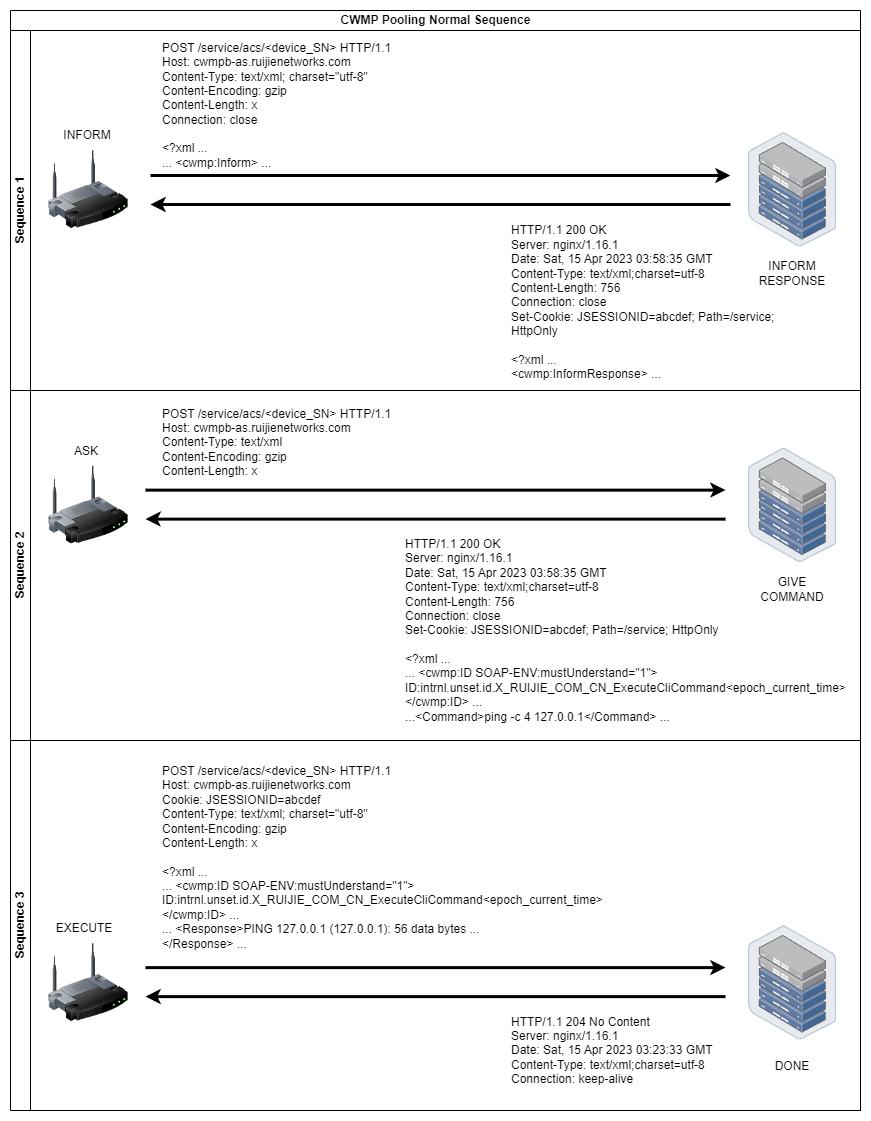

The diagram above was exported from draw.io. Its source (the exported page's mxGraphModel, read from the mxfile embedded in the PNG):
<mxGraphModel dx="1008" dy="593" grid="1" gridSize="10" guides="1" tooltips="1" connect="1" arrows="1" fold="1" page="1" pageScale="1" pageWidth="850" pageHeight="1100" math="0" shadow="0">
  <root>
    <mxCell id="WEoAY8VJ33SV10oOKAXL-0" />
    <mxCell id="WEoAY8VJ33SV10oOKAXL-1" parent="WEoAY8VJ33SV10oOKAXL-0" />
    <mxCell id="WEoAY8VJ33SV10oOKAXL-2" value="CWMP Pooling Normal Sequence" style="swimlane;childLayout=stackLayout;resizeParent=1;resizeParentMax=0;horizontal=1;startSize=20;horizontalStack=0;html=1;" vertex="1" parent="WEoAY8VJ33SV10oOKAXL-1">
      <mxGeometry width="850" height="1100" as="geometry" />
    </mxCell>
    <mxCell id="WEoAY8VJ33SV10oOKAXL-3" value="Sequence 1" style="swimlane;startSize=20;horizontal=0;html=1;" vertex="1" parent="WEoAY8VJ33SV10oOKAXL-2">
      <mxGeometry y="20" width="850" height="360" as="geometry" />
    </mxCell>
    <mxCell id="WEoAY8VJ33SV10oOKAXL-4" value="" style="points=[];aspect=fixed;html=1;align=center;shadow=0;dashed=0;image;image=img/lib/allied_telesis/storage/Datacenter_Server_Half_Rack_ToR.svg;" vertex="1" parent="WEoAY8VJ33SV10oOKAXL-3">
      <mxGeometry x="738" y="102" width="88.2" height="114.6" as="geometry" />
    </mxCell>
    <mxCell id="WEoAY8VJ33SV10oOKAXL-5" value="" style="image;html=1;image=img/lib/clip_art/networking/Wireless_Router_128x128.png" vertex="1" parent="WEoAY8VJ33SV10oOKAXL-3">
      <mxGeometry x="38" y="119.30000000000001" width="80" height="80" as="geometry" />
    </mxCell>
    <mxCell id="WEoAY8VJ33SV10oOKAXL-6" value="" style="endArrow=classic;html=1;rounded=0;strokeWidth=3;" edge="1" parent="WEoAY8VJ33SV10oOKAXL-3">
      <mxGeometry width="50" height="50" relative="1" as="geometry">
        <mxPoint x="140" y="145" as="sourcePoint" />
        <mxPoint x="720" y="145" as="targetPoint" />
      </mxGeometry>
    </mxCell>
    <mxCell id="WEoAY8VJ33SV10oOKAXL-7" value="INFORM" style="text;html=1;strokeColor=none;fillColor=none;align=center;verticalAlign=middle;whiteSpace=wrap;rounded=0;" vertex="1" parent="WEoAY8VJ33SV10oOKAXL-3">
      <mxGeometry x="47" y="90" width="60" height="30" as="geometry" />
    </mxCell>
    <mxCell id="WEoAY8VJ33SV10oOKAXL-8" value="&lt;div&gt;POST /service/acs/&amp;lt;device_SN&amp;gt;&amp;nbsp;HTTP/1.1&lt;/div&gt;&lt;div&gt;Host: cwmpb-as.ruijienetworks.com&lt;/div&gt;&lt;div&gt;Content-Type: text/xml; charset=&quot;utf-8&quot;&lt;/div&gt;&lt;div&gt;Content-Encoding: gzip&lt;/div&gt;&lt;div&gt;Content-Length: x&lt;/div&gt;&lt;div&gt;Connection: close&lt;/div&gt;&lt;div&gt;&lt;br&gt;&lt;/div&gt;&lt;div&gt;&amp;lt;?xml ...&amp;nbsp;&lt;/div&gt;&lt;div&gt;... &amp;lt;cwmp:Inform&amp;gt; ...&lt;br&gt;&lt;/div&gt;" style="text;html=1;strokeColor=none;fillColor=none;align=left;verticalAlign=middle;whiteSpace=wrap;rounded=0;" vertex="1" parent="WEoAY8VJ33SV10oOKAXL-3">
      <mxGeometry x="150" y="10" width="300" height="130" as="geometry" />
    </mxCell>
    <mxCell id="WEoAY8VJ33SV10oOKAXL-9" value="&lt;p style=&quot;margin: 0px;&quot;&gt;HTTP/1.1 200 OK&lt;/p&gt;&lt;p style=&quot;margin: 0px;&quot;&gt;Server: nginx/1.16.1&lt;/p&gt;&lt;p style=&quot;margin: 0px;&quot;&gt;Date: Sat, 15 Apr 2023 03:58:35 GMT&lt;/p&gt;&lt;p style=&quot;margin: 0px;&quot;&gt;Content-Type: text/xml;charset=utf-8&lt;/p&gt;&lt;p style=&quot;margin: 0px;&quot;&gt;Content-Length: 756&lt;/p&gt;&lt;p style=&quot;margin: 0px;&quot;&gt;Connection: close&lt;/p&gt;&lt;p style=&quot;margin: 0px;&quot;&gt;Set-Cookie: JSESSIONID=abcdef; Path=/service; HttpOnly&lt;/p&gt;&lt;p style=&quot;margin: 0px;&quot;&gt;&lt;br&gt;&lt;/p&gt;&lt;p style=&quot;margin: 0px;&quot;&gt;&amp;lt;?xml ...&lt;/p&gt;&lt;p style=&quot;margin: 0px;&quot;&gt;&lt;/p&gt;&amp;lt;cwmp:InformResponse&amp;gt; ..." style="text;html=1;strokeColor=none;fillColor=none;align=left;verticalAlign=middle;whiteSpace=wrap;rounded=0;" vertex="1" parent="WEoAY8VJ33SV10oOKAXL-3">
      <mxGeometry x="499" y="187" width="310" height="169" as="geometry" />
    </mxCell>
    <mxCell id="WEoAY8VJ33SV10oOKAXL-10" value="INFORM RESPONSE" style="text;html=1;strokeColor=none;fillColor=none;align=center;verticalAlign=middle;whiteSpace=wrap;rounded=0;" vertex="1" parent="WEoAY8VJ33SV10oOKAXL-3">
      <mxGeometry x="752.1" y="228" width="60" height="30" as="geometry" />
    </mxCell>
    <mxCell id="WEoAY8VJ33SV10oOKAXL-11" value="" style="endArrow=classic;html=1;rounded=0;strokeWidth=3;" edge="1" parent="WEoAY8VJ33SV10oOKAXL-3">
      <mxGeometry width="50" height="50" relative="1" as="geometry">
        <mxPoint x="720" y="174" as="sourcePoint" />
        <mxPoint x="140" y="174" as="targetPoint" />
      </mxGeometry>
    </mxCell>
    <mxCell id="WEoAY8VJ33SV10oOKAXL-12" value="Sequence 2" style="swimlane;startSize=20;horizontal=0;html=1;" vertex="1" parent="WEoAY8VJ33SV10oOKAXL-2">
      <mxGeometry y="380" width="850" height="350" as="geometry" />
    </mxCell>
    <mxCell id="WEoAY8VJ33SV10oOKAXL-13" value="&lt;p style=&quot;margin: 0px;&quot;&gt;HTTP/1.1 200 OK&lt;/p&gt;&lt;p style=&quot;margin: 0px;&quot;&gt;Server: nginx/1.16.1&lt;/p&gt;&lt;p style=&quot;margin: 0px;&quot;&gt;Date: Sat, 15 Apr 2023 03:58:35 GMT&lt;/p&gt;&lt;p style=&quot;margin: 0px;&quot;&gt;Content-Type: text/xml;charset=utf-8&lt;/p&gt;&lt;p style=&quot;margin: 0px;&quot;&gt;Content-Length: 756&lt;/p&gt;&lt;p style=&quot;margin: 0px;&quot;&gt;Connection: close&lt;/p&gt;&lt;p style=&quot;margin: 0px;&quot;&gt;Set-Cookie: JSESSIONID=abcdef; Path=/service; HttpOnly&lt;/p&gt;&lt;p style=&quot;margin: 0px;&quot;&gt;&lt;br&gt;&lt;/p&gt;&lt;p style=&quot;margin: 0px;&quot;&gt;&amp;lt;?xml ...&lt;/p&gt;&lt;p style=&quot;margin: 0px;&quot;&gt;... &amp;lt;cwmp:ID SOAP-ENV:mustUnderstand=&quot;1&quot;&amp;gt;&lt;/p&gt;&lt;p style=&quot;margin: 0px;&quot;&gt;ID:intrnl.unset.id.X_RUIJIE_COM_CN_ExecuteCliCommand&amp;lt;epoch_current_time&amp;gt;&lt;/p&gt;&lt;p style=&quot;margin: 0px;&quot;&gt;&amp;lt;/cwmp:ID&amp;gt; ...&lt;br&gt;&lt;/p&gt;&lt;p style=&quot;margin: 0px;&quot;&gt;...&amp;lt;Command&amp;gt;ping -c 4 127.0.0.1&amp;lt;/Command&amp;gt; ...&lt;br&gt;&lt;/p&gt;" style="text;html=1;strokeColor=none;fillColor=none;align=left;verticalAlign=middle;whiteSpace=wrap;rounded=0;" vertex="1" parent="WEoAY8VJ33SV10oOKAXL-12">
      <mxGeometry x="392.65" y="139" width="454.35" height="201" as="geometry" />
    </mxCell>
    <mxCell id="WEoAY8VJ33SV10oOKAXL-14" value="" style="points=[];aspect=fixed;html=1;align=center;shadow=0;dashed=0;image;image=img/lib/allied_telesis/storage/Datacenter_Server_Half_Rack_ToR.svg;" vertex="1" parent="WEoAY8VJ33SV10oOKAXL-12">
      <mxGeometry x="738" y="57.5" width="88.2" height="114.6" as="geometry" />
    </mxCell>
    <mxCell id="WEoAY8VJ33SV10oOKAXL-15" value="" style="image;html=1;image=img/lib/clip_art/networking/Wireless_Router_128x128.png" vertex="1" parent="WEoAY8VJ33SV10oOKAXL-12">
      <mxGeometry x="38" y="74.79999999999995" width="80" height="80" as="geometry" />
    </mxCell>
    <mxCell id="WEoAY8VJ33SV10oOKAXL-16" value="ASK" style="text;html=1;strokeColor=none;fillColor=none;align=center;verticalAlign=middle;whiteSpace=wrap;rounded=0;" vertex="1" parent="WEoAY8VJ33SV10oOKAXL-12">
      <mxGeometry x="45.999999999999986" y="45.5" width="60" height="30" as="geometry" />
    </mxCell>
    <mxCell id="WEoAY8VJ33SV10oOKAXL-17" value="&lt;div&gt;POST /service/acs/&amp;lt;device_SN&amp;gt; HTTP/1.1&lt;/div&gt;&lt;div&gt;&lt;/div&gt;&lt;div&gt;Host: cwmpb-as.ruijienetworks.com&lt;/div&gt;&lt;div&gt;Content-Type: text/xml&lt;/div&gt;&lt;div&gt;Content-Encoding: gzip&lt;/div&gt;&lt;div&gt;Content-Length: x&lt;/div&gt;" style="text;html=1;strokeColor=none;fillColor=none;align=left;verticalAlign=middle;whiteSpace=wrap;rounded=0;" vertex="1" parent="WEoAY8VJ33SV10oOKAXL-12">
      <mxGeometry x="150" y="8" width="421.1" height="88.5" as="geometry" />
    </mxCell>
    <mxCell id="WEoAY8VJ33SV10oOKAXL-18" value="GIVE&lt;br&gt;COMMAND" style="text;html=1;strokeColor=none;fillColor=none;align=center;verticalAlign=middle;whiteSpace=wrap;rounded=0;" vertex="1" parent="WEoAY8VJ33SV10oOKAXL-12">
      <mxGeometry x="752.1" y="183.5" width="60" height="30" as="geometry" />
    </mxCell>
    <mxCell id="WEoAY8VJ33SV10oOKAXL-19" value="" style="endArrow=classic;html=1;rounded=0;strokeWidth=3;" edge="1" parent="WEoAY8VJ33SV10oOKAXL-12">
      <mxGeometry width="50" height="50" relative="1" as="geometry">
        <mxPoint x="715" y="128.63" as="sourcePoint" />
        <mxPoint x="135" y="128.63" as="targetPoint" />
      </mxGeometry>
    </mxCell>
    <mxCell id="WEoAY8VJ33SV10oOKAXL-20" value="" style="endArrow=classic;html=1;rounded=0;strokeWidth=3;" edge="1" parent="WEoAY8VJ33SV10oOKAXL-12">
      <mxGeometry width="50" height="50" relative="1" as="geometry">
        <mxPoint x="135" y="99.63" as="sourcePoint" />
        <mxPoint x="715" y="99.63" as="targetPoint" />
      </mxGeometry>
    </mxCell>
    <mxCell id="WEoAY8VJ33SV10oOKAXL-21" value="Sequence 3" style="swimlane;startSize=20;horizontal=0;html=1;" vertex="1" parent="WEoAY8VJ33SV10oOKAXL-2">
      <mxGeometry y="730" width="850" height="370" as="geometry" />
    </mxCell>
    <mxCell id="WEoAY8VJ33SV10oOKAXL-22" value="&lt;div style=&quot;border-color: var(--border-color);&quot;&gt;&lt;p style=&quot;margin: 0px;&quot;&gt;HTTP/1.1 204 No Content&lt;/p&gt;&lt;p style=&quot;margin: 0px;&quot;&gt;Server: nginx/1.16.1&lt;/p&gt;&lt;p style=&quot;margin: 0px;&quot;&gt;Date: Sat, 15 Apr 2023 03:23:33 GMT&lt;/p&gt;&lt;p style=&quot;margin: 0px;&quot;&gt;Content-Type: text/xml;charset=utf-8&lt;/p&gt;&lt;p style=&quot;margin: 0px;&quot;&gt;Connection: keep-alive&lt;/p&gt;&lt;/div&gt;" style="text;html=1;strokeColor=none;fillColor=none;align=left;verticalAlign=middle;whiteSpace=wrap;rounded=0;" vertex="1" parent="WEoAY8VJ33SV10oOKAXL-21">
      <mxGeometry x="499" y="270" width="310" height="79" as="geometry" />
    </mxCell>
    <mxCell id="WEoAY8VJ33SV10oOKAXL-23" value="" style="points=[];aspect=fixed;html=1;align=center;shadow=0;dashed=0;image;image=img/lib/allied_telesis/storage/Datacenter_Server_Half_Rack_ToR.svg;" vertex="1" parent="WEoAY8VJ33SV10oOKAXL-21">
      <mxGeometry x="738" y="185" width="88.2" height="114.6" as="geometry" />
    </mxCell>
    <mxCell id="WEoAY8VJ33SV10oOKAXL-24" value="" style="image;html=1;image=img/lib/clip_art/networking/Wireless_Router_128x128.png" vertex="1" parent="WEoAY8VJ33SV10oOKAXL-21">
      <mxGeometry x="38" y="202.29999999999995" width="80" height="80" as="geometry" />
    </mxCell>
    <mxCell id="WEoAY8VJ33SV10oOKAXL-25" value="EXECUTE" style="text;html=1;strokeColor=none;fillColor=none;align=center;verticalAlign=middle;whiteSpace=wrap;rounded=0;" vertex="1" parent="WEoAY8VJ33SV10oOKAXL-21">
      <mxGeometry x="44" y="173" width="60" height="30" as="geometry" />
    </mxCell>
    <mxCell id="WEoAY8VJ33SV10oOKAXL-26" value="&lt;div&gt;POST /service/acs/&amp;lt;device_SN&amp;gt; HTTP/1.1&lt;/div&gt;&lt;div&gt;&lt;/div&gt;&lt;div&gt;Host: cwmpb-as.ruijienetworks.com&lt;/div&gt;&lt;div&gt;&lt;span style=&quot;background-color: initial;&quot;&gt;Cookie: JSESSIONID=abcdef&lt;/span&gt;&lt;br&gt;&lt;/div&gt;&lt;div&gt;Content-Type: text/xml; charset=&quot;utf-8&quot;&lt;/div&gt;&lt;div&gt;Content-Encoding: gzip&lt;/div&gt;&lt;div&gt;Content-Length: x&lt;/div&gt;&lt;div&gt;&lt;br&gt;&lt;/div&gt;&lt;div&gt;&amp;lt;?xml ...&lt;/div&gt;&lt;div&gt;&lt;p style=&quot;border-color: var(--border-color); margin: 0px;&quot;&gt;... &amp;lt;cwmp:ID SOAP-ENV:mustUnderstand=&quot;1&quot;&amp;gt;&lt;/p&gt;&lt;p style=&quot;border-color: var(--border-color); margin: 0px;&quot;&gt;ID:intrnl.unset.id.X_RUIJIE_COM_CN_ExecuteCliCommand&amp;lt;epoch_current_time&amp;gt;&lt;/p&gt;&lt;p style=&quot;border-color: var(--border-color); margin: 0px;&quot;&gt;&amp;lt;/cwmp:ID&amp;gt; ...&lt;/p&gt;&lt;p style=&quot;border-color: var(--border-color); margin: 0px;&quot;&gt;... &amp;lt;Response&amp;gt;PING 127.0.0.1 (127.0.0.1): 56 data bytes ...&lt;/p&gt;&lt;p style=&quot;border-color: var(--border-color); margin: 0px;&quot;&gt;&amp;lt;/Response&amp;gt; ...&lt;/p&gt;&lt;/div&gt;" style="text;html=1;strokeColor=none;fillColor=none;align=left;verticalAlign=middle;whiteSpace=wrap;rounded=0;" vertex="1" parent="WEoAY8VJ33SV10oOKAXL-21">
      <mxGeometry x="150" y="21" width="450" height="192" as="geometry" />
    </mxCell>
    <mxCell id="WEoAY8VJ33SV10oOKAXL-27" value="DONE" style="text;html=1;strokeColor=none;fillColor=none;align=center;verticalAlign=middle;whiteSpace=wrap;rounded=0;" vertex="1" parent="WEoAY8VJ33SV10oOKAXL-21">
      <mxGeometry x="752.1" y="311" width="60" height="30" as="geometry" />
    </mxCell>
    <mxCell id="WEoAY8VJ33SV10oOKAXL-28" value="" style="endArrow=classic;html=1;rounded=0;strokeWidth=3;" edge="1" parent="WEoAY8VJ33SV10oOKAXL-21">
      <mxGeometry width="50" height="50" relative="1" as="geometry">
        <mxPoint x="715" y="256.13" as="sourcePoint" />
        <mxPoint x="135" y="256.13" as="targetPoint" />
      </mxGeometry>
    </mxCell>
    <mxCell id="WEoAY8VJ33SV10oOKAXL-29" value="" style="endArrow=classic;html=1;rounded=0;strokeWidth=3;" edge="1" parent="WEoAY8VJ33SV10oOKAXL-21">
      <mxGeometry width="50" height="50" relative="1" as="geometry">
        <mxPoint x="135" y="227.13" as="sourcePoint" />
        <mxPoint x="715" y="227.13" as="targetPoint" />
      </mxGeometry>
    </mxCell>
  </root>
</mxGraphModel>